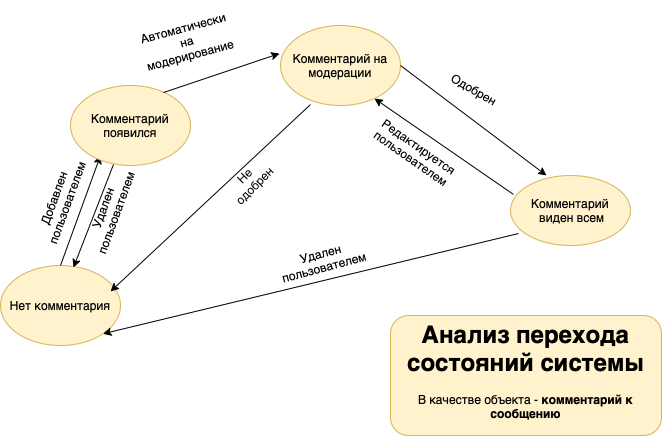

The diagram above was exported from draw.io. Its source (the exported page's mxGraphModel, read from the mxfile embedded in the PNG):
<mxGraphModel dx="946" dy="567" grid="1" gridSize="10" guides="1" tooltips="1" connect="1" arrows="1" fold="1" page="1" pageScale="1" pageWidth="827" pageHeight="1169" math="0" shadow="0">
  <root>
    <mxCell id="0" />
    <mxCell id="1" parent="0" />
    <mxCell id="zcRSBgkINSzXGXzIW7Q2-1" value="Нет комментария" style="ellipse;whiteSpace=wrap;html=1;fillColor=#fff2cc;strokeColor=#d6b656;" vertex="1" parent="1">
      <mxGeometry x="50" y="290" width="120" height="80" as="geometry" />
    </mxCell>
    <mxCell id="zcRSBgkINSzXGXzIW7Q2-4" value="" style="endArrow=classic;html=1;rounded=0;" edge="1" parent="1">
      <mxGeometry width="50" height="50" relative="1" as="geometry">
        <mxPoint x="110" y="290" as="sourcePoint" />
        <mxPoint x="150" y="180" as="targetPoint" />
      </mxGeometry>
    </mxCell>
    <mxCell id="zcRSBgkINSzXGXzIW7Q2-5" value="Комментарий появился" style="ellipse;whiteSpace=wrap;html=1;fillColor=#fff2cc;strokeColor=#d6b656;" vertex="1" parent="1">
      <mxGeometry x="120" y="110" width="120" height="80" as="geometry" />
    </mxCell>
    <mxCell id="zcRSBgkINSzXGXzIW7Q2-6" value="Добавлен пользователем" style="text;html=1;strokeColor=none;fillColor=none;align=center;verticalAlign=middle;whiteSpace=wrap;rounded=0;rotation=-70;" vertex="1" parent="1">
      <mxGeometry x="80" y="210" width="60" height="30" as="geometry" />
    </mxCell>
    <mxCell id="zcRSBgkINSzXGXzIW7Q2-9" value="Удален пользователем&lt;br&gt;" style="text;html=1;strokeColor=none;fillColor=none;align=center;verticalAlign=middle;whiteSpace=wrap;rounded=0;rotation=-70;" vertex="1" parent="1">
      <mxGeometry x="129" y="220" width="60" height="30" as="geometry" />
    </mxCell>
    <mxCell id="zcRSBgkINSzXGXzIW7Q2-10" value="" style="endArrow=classic;html=1;rounded=0;entryX=0.583;entryY=0.025;entryDx=0;entryDy=0;entryPerimeter=0;exitX=0.358;exitY=0.988;exitDx=0;exitDy=0;exitPerimeter=0;" edge="1" parent="1" source="zcRSBgkINSzXGXzIW7Q2-5">
      <mxGeometry width="50" height="50" relative="1" as="geometry">
        <mxPoint x="153" y="190" as="sourcePoint" />
        <mxPoint x="122.96000000000004" y="292" as="targetPoint" />
      </mxGeometry>
    </mxCell>
    <mxCell id="zcRSBgkINSzXGXzIW7Q2-11" value="Комментарий на модерации" style="ellipse;whiteSpace=wrap;html=1;fillColor=#fff2cc;strokeColor=#d6b656;" vertex="1" parent="1">
      <mxGeometry x="330" y="50" width="120" height="80" as="geometry" />
    </mxCell>
    <mxCell id="zcRSBgkINSzXGXzIW7Q2-12" value="" style="endArrow=classic;html=1;rounded=0;entryX=-0.008;entryY=0.35;entryDx=0;entryDy=0;entryPerimeter=0;exitX=0.775;exitY=0.088;exitDx=0;exitDy=0;exitPerimeter=0;" edge="1" parent="1" source="zcRSBgkINSzXGXzIW7Q2-5" target="zcRSBgkINSzXGXzIW7Q2-11">
      <mxGeometry width="50" height="50" relative="1" as="geometry">
        <mxPoint x="200" y="110" as="sourcePoint" />
        <mxPoint x="330" y="60" as="targetPoint" />
      </mxGeometry>
    </mxCell>
    <mxCell id="zcRSBgkINSzXGXzIW7Q2-13" value="Автоматически на модерирование" style="text;html=1;strokeColor=none;fillColor=none;align=center;verticalAlign=middle;whiteSpace=wrap;rounded=0;rotation=-15;" vertex="1" parent="1">
      <mxGeometry x="190.86" y="36.09" width="90.68" height="60" as="geometry" />
    </mxCell>
    <mxCell id="zcRSBgkINSzXGXzIW7Q2-14" value="Комментарий &amp;nbsp;виден всем" style="ellipse;whiteSpace=wrap;html=1;fillColor=#fff2cc;strokeColor=#d6b656;" vertex="1" parent="1">
      <mxGeometry x="560" y="200" width="120" height="70" as="geometry" />
    </mxCell>
    <mxCell id="zcRSBgkINSzXGXzIW7Q2-15" value="" style="endArrow=classic;html=1;rounded=0;entryX=0.3;entryY=0;entryDx=0;entryDy=0;entryPerimeter=0;exitX=1;exitY=0.5;exitDx=0;exitDy=0;" edge="1" parent="1" source="zcRSBgkINSzXGXzIW7Q2-11" target="zcRSBgkINSzXGXzIW7Q2-14">
      <mxGeometry width="50" height="50" relative="1" as="geometry">
        <mxPoint x="460" y="100" as="sourcePoint" />
        <mxPoint x="576" y="221" as="targetPoint" />
      </mxGeometry>
    </mxCell>
    <mxCell id="zcRSBgkINSzXGXzIW7Q2-16" value="Одобрен" style="text;html=1;strokeColor=none;fillColor=none;align=center;verticalAlign=middle;whiteSpace=wrap;rounded=0;rotation=30;" vertex="1" parent="1">
      <mxGeometry x="494" y="99" width="60" height="30" as="geometry" />
    </mxCell>
    <mxCell id="zcRSBgkINSzXGXzIW7Q2-17" value="" style="endArrow=classic;html=1;rounded=0;exitX=0.25;exitY=0.988;exitDx=0;exitDy=0;exitPerimeter=0;entryX=1.033;entryY=0.588;entryDx=0;entryDy=0;entryPerimeter=0;" edge="1" parent="1" source="zcRSBgkINSzXGXzIW7Q2-11">
      <mxGeometry width="50" height="50" relative="1" as="geometry">
        <mxPoint x="385.04" y="109.99999999999997" as="sourcePoint" />
        <mxPoint x="160.00000000000003" y="315.99999999999994" as="targetPoint" />
      </mxGeometry>
    </mxCell>
    <mxCell id="zcRSBgkINSzXGXzIW7Q2-18" value="Не одобрен&lt;br&gt;" style="text;html=1;strokeColor=none;fillColor=none;align=center;verticalAlign=middle;whiteSpace=wrap;rounded=0;rotation=-45;" vertex="1" parent="1">
      <mxGeometry x="268.46" y="190" width="61.54" height="30" as="geometry" />
    </mxCell>
    <mxCell id="zcRSBgkINSzXGXzIW7Q2-19" value="" style="endArrow=classic;html=1;rounded=0;exitX=0.067;exitY=0.829;exitDx=0;exitDy=0;exitPerimeter=0;entryX=1;entryY=1;entryDx=0;entryDy=0;" edge="1" parent="1" source="zcRSBgkINSzXGXzIW7Q2-14" target="zcRSBgkINSzXGXzIW7Q2-1">
      <mxGeometry width="50" height="50" relative="1" as="geometry">
        <mxPoint x="588.04" y="177.98000000000002" as="sourcePoint" />
        <mxPoint x="170" y="337" as="targetPoint" />
        <Array as="points" />
      </mxGeometry>
    </mxCell>
    <mxCell id="zcRSBgkINSzXGXzIW7Q2-20" value="Удален пользователем&lt;br&gt;" style="text;html=1;strokeColor=none;fillColor=none;align=center;verticalAlign=middle;whiteSpace=wrap;rounded=0;rotation=-15;" vertex="1" parent="1">
      <mxGeometry x="341.57" y="270" width="60" height="30" as="geometry" />
    </mxCell>
    <mxCell id="zcRSBgkINSzXGXzIW7Q2-21" value="" style="endArrow=classic;html=1;rounded=0;entryX=0.783;entryY=0.913;entryDx=0;entryDy=0;entryPerimeter=0;exitX=0.025;exitY=0.271;exitDx=0;exitDy=0;exitPerimeter=0;" edge="1" parent="1" source="zcRSBgkINSzXGXzIW7Q2-14" target="zcRSBgkINSzXGXzIW7Q2-11">
      <mxGeometry width="50" height="50" relative="1" as="geometry">
        <mxPoint x="400" y="320" as="sourcePoint" />
        <mxPoint x="450" y="270" as="targetPoint" />
      </mxGeometry>
    </mxCell>
    <mxCell id="zcRSBgkINSzXGXzIW7Q2-22" value="Редактируется&lt;br&gt;пользователем" style="text;html=1;strokeColor=none;fillColor=none;align=center;verticalAlign=middle;whiteSpace=wrap;rounded=0;rotation=35;" vertex="1" parent="1">
      <mxGeometry x="440" y="157" width="50" height="40" as="geometry" />
    </mxCell>
    <mxCell id="zcRSBgkINSzXGXzIW7Q2-23" value="&lt;h1&gt;Анализ перехода состояний системы&lt;/h1&gt;&lt;div&gt;В качестве объекта - &lt;b&gt;комментарий к сообщению&lt;/b&gt;&lt;/div&gt;&lt;div&gt;&lt;br&gt;&lt;/div&gt;" style="text;html=1;strokeColor=#d6b656;fillColor=#fff2cc;spacing=5;spacingTop=-20;whiteSpace=wrap;overflow=hidden;rounded=1;align=center;fontStyle=0" vertex="1" parent="1">
      <mxGeometry x="440" y="340" width="271" height="120" as="geometry" />
    </mxCell>
  </root>
</mxGraphModel>